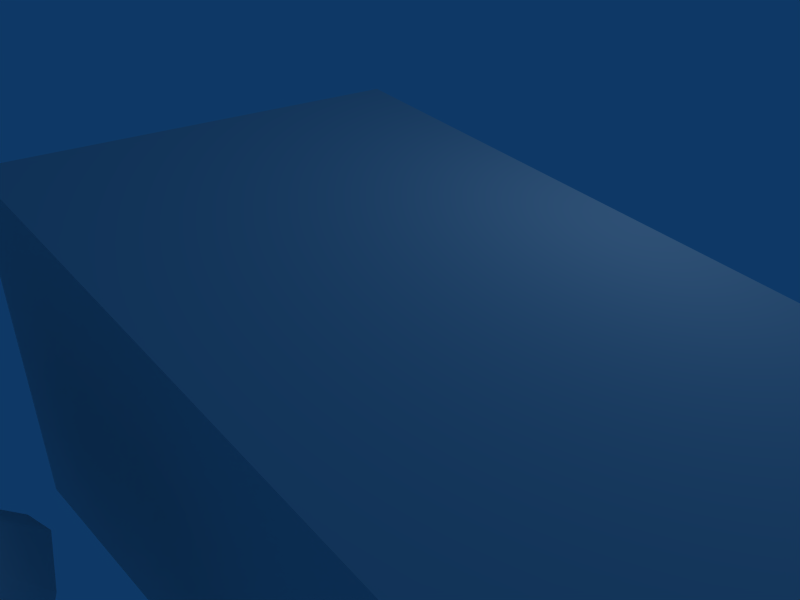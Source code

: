 # Source: car.blend  (saved by Blender 2.49.2; exported with 4.5.12 LTS)
import bpy
from mathutils import Matrix  # noqa: F401  (used for matrix-valued properties, if any)

bpy.ops.wm.read_factory_settings(use_empty=True)
scene = bpy.context.scene
scene.name = 'Scene'

# ---- collections
col_collection_1 = bpy.data.collections.new('Collection 1'); scene.collection.children.link(col_collection_1)

# ---- materials (node trees are filled in below, after node groups)
mat_material = bpy.data.materials.new('Material')
mat_material.alpha_threshold = 0.0
mat_material.roughness = 0.5
mat_material.line_color = (0.0, 0.0, 0.0, 1.0)

# ---- material node trees

# ---- world
world_world = bpy.data.worlds.new('World'); scene.world = world_world
world_world.color = (0.05656, 0.2208, 0.4)
world_world.use_sun_shadow = False
world_world.sun_shadow_jitter_overblur = 0.0
world_world.cycles.sampling_method = 'MANUAL'
world_world.cycles.sample_map_resolution = 256

# ---- cameras
cam_camera = bpy.data.cameras.new('Camera')
cam_camera.passepartout_alpha = 0.2
cam_camera.clip_end = 100.0
cam_camera.lens = 35.0
cam_camera.ortho_scale = 7.314
cam_camera.show_passepartout = False
cam_camera.show_safe_areas = True
cam_camera.dof.focus_distance = 0.0
cam_camera.dof.aperture_fstop = 128.0

# ---- lights
light_spot = bpy.data.lights.new('Spot', 'POINT')
light_spot.transmission_factor = 0.0
light_spot.cutoff_distance = 30.0
light_spot.energy = 100.0
light_spot.shadow_buffer_clip_start = 1.001
light_spot.shadow_soft_size = 1.0
light_spot.shadow_maximum_resolution = 0.006
light_spot.use_absolute_resolution = True
light_spot.cycles.use_multiple_importance_sampling = False

# ---- meshes
me_root = bpy.data.meshes.new('root')
me_root.from_pydata([(9.594, 1.0, -1.0), (9.594, -4.456, -1.0), (-1.0, -4.456, -1.0), (-1.0, 1.0, -1.0), (9.594, 1.0, 1.0), (9.594, -4.456, 1.0), (-1.0, -4.456, 3.091), (-1.0, 1.0, 3.091), (1.103, -5.92, 0.8716), (1.153, -6.281, 0.4197), (1.004, -6.477, 0.1172), (0.7306, -6.601, -0.1321), (0.3756, -6.635, -0.2904), (0.184, -6.616, -0.3272), (-0.1908, -6.509, -0.3091), (-0.5072, -6.325, -0.1731), (-0.7711, -5.97, 0.2028), (-0.7883, -5.848, 0.3554), (-0.7102, -5.627, 0.6674), (-0.618, -5.537, 0.8147), (-0.1743, -5.383, 1.156), (0.2018, -5.398, 1.259), (0.7454, -5.588, 1.187), (1.014, -5.8, 0.9985), (0.6279, -7.355, 2.196), (0.7883, -7.72, 1.774), (0.7102, -7.94, 1.462), (0.4946, -8.104, 1.181), (0.3448, -8.155, 1.066), (-0.01023, -8.189, 0.9074), (-0.3931, -8.128, 0.8643), (-0.7454, -7.98, 0.9429), (-1.103, -7.648, 1.258), (-1.157, -7.525, 1.401), (-1.096, -7.182, 1.865), (-0.8804, -7.019, 2.146), (-0.5602, -6.938, 2.354), (0.007239, -6.995, 2.463), (0.5072, -7.243, 2.303), (0.1929, -6.007, 0.466), (-0.1929, -7.561, 1.664), (2.057, -7.561, 1.664), (2.443, -6.007, 0.466), (2.757, -7.243, 2.303), (2.257, -6.995, 2.463), (1.874, -6.933, 2.42), (1.519, -6.967, 2.262), (1.154, -7.182, 1.865), (1.096, -7.287, 1.71), (1.147, -7.648, 1.258), (1.357, -7.88, 1.025), (1.504, -7.98, 0.9429), (1.857, -8.128, 0.8643), (2.239, -8.189, 0.9074), (2.594, -8.155, 1.066), (2.96, -7.94, 1.462), (3.038, -7.72, 1.774), (2.967, -7.474, 2.069), (2.995, -5.588, 1.187), (2.452, -5.398, 1.259), (1.905, -5.412, 1.064), (1.632, -5.537, 0.8147), (1.54, -5.627, 0.6674), (1.461, -5.848, 0.3554), (1.533, -6.093, 0.0603), (1.743, -6.325, -0.1731), (2.059, -6.509, -0.3091), (2.434, -6.616, -0.3272), (2.98, -6.601, -0.1321), (3.253, -6.477, 0.1172), (3.403, -6.281, 0.4197), (3.352, -5.92, 0.8716), (3.263, -5.8, 0.9985)], [], [(39, 23, 8), (40, 25, 24), (39, 8, 9), (39, 9, 10), (40, 26, 25), (40, 27, 26), (39, 10, 11), (40, 28, 27), (39, 11, 12), (40, 29, 28), (39, 12, 13), (39, 13, 14), (40, 30, 29), (40, 31, 30), (39, 14, 15), (39, 15, 16), (40, 32, 31), (40, 33, 32), (39, 16, 17), (39, 17, 18), (40, 34, 33), (39, 18, 19), (39, 19, 20), (40, 35, 34), (40, 36, 35), (39, 20, 21), (40, 37, 36), (39, 21, 22), (39, 22, 23), (40, 38, 37), (40, 24, 38), (71, 72, 42), (57, 56, 41), (70, 71, 42), (69, 70, 42), (56, 55, 41), (68, 69, 42), (55, 54, 41), (54, 53, 41), (67, 68, 42), (66, 67, 42), (53, 52, 41), (52, 51, 41), (65, 66, 42), (51, 50, 41), (64, 65, 42), (50, 49, 41), (63, 64, 42), (62, 63, 42), (49, 48, 41), (48, 47, 41), (61, 62, 42), (60, 61, 42), (47, 46, 41), (59, 60, 42), (46, 45, 41), (45, 44, 41), (58, 59, 42), (72, 58, 42), (44, 43, 41), (43, 57, 41), (57, 43, 72), (43, 44, 58), (43, 58, 72), (44, 59, 58), (44, 45, 59), (45, 46, 60), (45, 60, 59), (46, 47, 61), (46, 61, 60), (47, 62, 61), (47, 48, 62), (48, 49, 63), (48, 63, 62), (49, 64, 63), (49, 50, 64), (50, 65, 64), (50, 51, 65), (51, 66, 65), (51, 52, 66), (52, 53, 67), (52, 67, 66), (53, 68, 67), (53, 54, 68), (54, 55, 69), (54, 69, 68), (55, 56, 70), (55, 70, 69), (56, 71, 70), (56, 57, 71), (57, 72, 71), (23, 38, 24), (22, 37, 38), (22, 38, 23), (21, 37, 22), (21, 36, 37), (20, 36, 21), (20, 35, 36), (19, 34, 35), (19, 35, 20), (18, 34, 19), (17, 33, 34), (17, 34, 18), (16, 33, 17), (16, 32, 33), (15, 31, 32), (15, 32, 16), (14, 31, 15), (14, 30, 31), (13, 29, 30), (13, 30, 14), (12, 29, 13), (11, 28, 12), (28, 29, 12), (11, 27, 28), (10, 27, 11), (26, 27, 10), (9, 25, 26), (9, 26, 10), (8, 25, 9), (24, 25, 8), (23, 24, 8), (4, 0, 3), (4, 3, 7), (2, 6, 7), (2, 7, 3), (1, 5, 2), (5, 6, 2), (0, 4, 1), (4, 5, 1), (4, 7, 5), (7, 6, 5), (0, 1, 2), (0, 2, 3)])
_uv = me_root.uv_layers.new(name='UVTex')
_uv.uv.foreach_set('vector', [0.0, 0.0, 1.0, 0.0, 1.0, 1.0, 0.0, 0.0, 1.0, 0.0, 1.0, 1.0, 0.0, 0.0, 1.0, 0.0, 1.0, 1.0, 0.0, 0.0, 1.0, 0.0, 1.0, 1.0, 0.0, 0.0, 1.0, 0.0, 1.0, 1.0, 0.0, 0.0, 1.0, 0.0, 1.0, 1.0, 0.0, 0.0, 1.0, 0.0, 1.0, 1.0, 0.0, 0.0, 1.0, 0.0, 1.0, 1.0, 0.0, 0.0, 1.0, 0.0, 1.0, 1.0, 0.0, 0.0, 1.0, 0.0, 1.0, 1.0, 0.0, 0.0, 1.0, 0.0, 1.0, 1.0, 0.0, 0.0, 1.0, 0.0, 1.0, 1.0, 0.0, 0.0, 1.0, 0.0, 1.0, 1.0, 0.0, 0.0, 1.0, 0.0, 1.0, 1.0, 0.0, 0.0, 1.0, 0.0, 1.0, 1.0, 0.0, 0.0, 1.0, 0.0, 1.0, 1.0, 0.0, 0.0, 1.0, 0.0, 1.0, 1.0, 0.0, 0.0, 1.0, 0.0, 1.0, 1.0, 0.0, 0.0, 1.0, 0.0, 1.0, 1.0, 0.0, 0.0, 1.0, 0.0, 1.0, 1.0, 0.0, 0.0, 1.0, 0.0, 1.0, 1.0, 0.0, 0.0, 1.0, 0.0, 1.0, 1.0, 0.0, 0.0, 1.0, 0.0, 1.0, 1.0, 0.0, 0.0, 1.0, 0.0, 1.0, 1.0, 0.0, 0.0, 1.0, 0.0, 1.0, 1.0, 0.0, 0.0, 1.0, 0.0, 1.0, 1.0, 0.0, 0.0, 1.0, 0.0, 1.0, 1.0, 0.0, 0.0, 1.0, 0.0, 1.0, 1.0, 0.0, 0.0, 1.0, 0.0, 1.0, 1.0, 0.0, 0.0, 1.0, 0.0, 1.0, 1.0, 0.0, 0.0, 1.0, 0.0, 1.0, 1.0, 0.0, 0.0, 1.0, 0.0, 1.0, 1.0, 0.0, 0.0, 1.0, 0.0, 1.0, 1.0, 0.0, 0.0, 1.0, 0.0, 1.0, 1.0, 0.0, 0.0, 1.0, 0.0, 1.0, 1.0, 0.0, 0.0, 1.0, 0.0, 1.0, 1.0, 0.0, 0.0, 1.0, 0.0, 1.0, 1.0, 0.0, 0.0, 1.0, 0.0, 1.0, 1.0, 0.0, 0.0, 1.0, 0.0, 1.0, 1.0, 0.0, 0.0, 1.0, 0.0, 1.0, 1.0, 0.0, 0.0, 1.0, 0.0, 1.0, 1.0, 0.0, 0.0, 1.0, 0.0, 1.0, 1.0, 0.0, 0.0, 1.0, 0.0, 1.0, 1.0, 0.0, 0.0, 1.0, 0.0, 1.0, 1.0, 0.0, 0.0, 1.0, 0.0, 1.0, 1.0, 0.0, 0.0, 1.0, 0.0, 1.0, 1.0, 0.0, 0.0, 1.0, 0.0, 1.0, 1.0, 0.0, 0.0, 1.0, 0.0, 1.0, 1.0, 0.0, 0.0, 1.0, 0.0, 1.0, 1.0, 0.0, 0.0, 1.0, 0.0, 1.0, 1.0, 0.0, 0.0, 1.0, 0.0, 1.0, 1.0, 0.0, 0.0, 1.0, 0.0, 1.0, 1.0, 0.0, 0.0, 1.0, 0.0, 1.0, 1.0, 0.0, 0.0, 1.0, 0.0, 1.0, 1.0, 0.0, 0.0, 1.0, 0.0, 1.0, 1.0, 0.0, 0.0, 1.0, 0.0, 1.0, 1.0, 0.0, 0.0, 1.0, 0.0, 1.0, 1.0, 0.0, 0.0, 1.0, 0.0, 1.0, 1.0, 0.0, 0.0, 1.0, 0.0, 1.0, 1.0, 0.0, 0.0, 1.0, 0.0, 1.0, 1.0, 0.0, 0.0, 1.0, 0.0, 1.0, 1.0, 0.0, 0.0, 1.0, 0.0, 1.0, 1.0, 0.0, 0.0, 1.0, 0.0, 1.0, 1.0, 0.0, 0.0, 1.0, 0.0, 1.0, 1.0, 0.0, 0.0, 1.0, 0.0, 1.0, 1.0, 0.0, 0.0, 1.0, 0.0, 1.0, 1.0, 0.0, 0.0, 1.0, 0.0, 1.0, 1.0, 0.0, 0.0, 1.0, 0.0, 1.0, 1.0, 0.0, 0.0, 1.0, 0.0, 1.0, 1.0, 0.0, 0.0, 1.0, 0.0, 1.0, 1.0, 0.0, 0.0, 1.0, 0.0, 1.0, 1.0, 0.0, 0.0, 1.0, 0.0, 1.0, 1.0, 0.0, 0.0, 1.0, 0.0, 1.0, 1.0, 0.0, 0.0, 1.0, 0.0, 1.0, 1.0, 0.0, 0.0, 1.0, 0.0, 1.0, 1.0, 0.0, 0.0, 1.0, 0.0, 1.0, 1.0, 0.0, 0.0, 1.0, 0.0, 1.0, 1.0, 0.0, 0.0, 1.0, 0.0, 1.0, 1.0, 0.0, 0.0, 1.0, 0.0, 1.0, 1.0, 0.0, 0.0, 1.0, 0.0, 1.0, 1.0, 0.0, 0.0, 1.0, 0.0, 1.0, 1.0, 0.0, 0.0, 1.0, 0.0, 1.0, 1.0, 0.0, 0.0, 1.0, 0.0, 1.0, 1.0, 0.0, 0.0, 1.0, 0.0, 1.0, 1.0, 0.0, 0.0, 1.0, 0.0, 1.0, 1.0, 0.0, 0.0, 1.0, 0.0, 1.0, 1.0, 0.0, 0.0, 1.0, 0.0, 1.0, 1.0, 0.0, 0.0, 1.0, 0.0, 1.0, 1.0, 0.0, 0.0, 1.0, 0.0, 1.0, 1.0, 0.0, 0.0, 1.0, 0.0, 1.0, 1.0, 0.0, 0.0, 1.0, 0.0, 1.0, 1.0, 0.0, 0.0, 1.0, 0.0, 1.0, 1.0, 0.0, 0.0, 1.0, 0.0, 1.0, 1.0, 0.0, 0.0, 1.0, 0.0, 1.0, 1.0, 0.0, 0.0, 1.0, 0.0, 1.0, 1.0, 0.0, 0.0, 1.0, 0.0, 1.0, 1.0, 0.0, 0.0, 1.0, 0.0, 1.0, 1.0, 0.0, 0.0, 1.0, 0.0, 1.0, 1.0, 0.0, 0.0, 1.0, 0.0, 1.0, 1.0, 0.0, 0.0, 1.0, 0.0, 1.0, 1.0, 0.0, 0.0, 1.0, 0.0, 1.0, 1.0, 0.0, 0.0, 1.0, 0.0, 1.0, 1.0, 0.0, 0.0, 1.0, 0.0, 1.0, 1.0, 0.0, 0.0, 1.0, 0.0, 1.0, 1.0, 0.0, 0.0, 1.0, 0.0, 1.0, 1.0, 0.0, 0.0, 1.0, 0.0, 1.0, 1.0, 0.0, 0.0, 1.0, 0.0, 1.0, 1.0, 0.0, 0.0, 1.0, 0.0, 1.0, 1.0, 0.0, 0.0, 1.0, 0.0, 1.0, 1.0, 0.0, 0.0, 1.0, 0.0, 1.0, 1.0, 0.0, 0.0, 1.0, 0.0, 1.0, 1.0, 0.0, 0.0, 1.0, 0.0, 1.0, 1.0, 0.0, 0.0, 1.0, 0.0, 1.0, 1.0, 0.0, 0.0, 1.0, 0.0, 1.0, 1.0, 0.0, 0.0, 1.0, 0.0, 1.0, 1.0, 0.0, 0.0, 1.0, 0.0, 1.0, 1.0, 0.0, 0.0, 1.0, 0.0, 1.0, 1.0, 0.0, 0.0, 1.0, 0.0, 1.0, 1.0, 0.0, 0.0, 1.0, 0.0, 1.0, 1.0, 0.0, 0.0, 1.0, 0.0, 1.0, 1.0, 0.0, 0.0, 1.0, 0.0, 1.0, 1.0, 0.0, 0.0, 1.0, 0.0, 1.0, 1.0, 0.0, 0.0, 1.0, 0.0, 1.0, 1.0, 0.0, 0.0, 1.0, 0.0, 1.0, 1.0, 0.0, 0.0, 1.0, 0.0, 1.0, 1.0, 0.0, 0.0, 1.0, 0.0, 1.0, 1.0, 0.0, 0.0, 1.0, 0.0, 1.0, 1.0, 0.0, 0.0, 1.0, 0.0, 1.0, 1.0, 0.0, 0.0, 1.0, 0.0, 1.0, 1.0, 0.0, 0.0, 1.0, 0.0, 1.0, 1.0, 1.0, 0.5052, 0.0, 0.5052, 1.0, 0.0, 0.0, 0.5052, 6.725e-08, 4.483e-08, 1.0, 0.0, 0.0, 0.0, 1.0, 0.0, 1.0, 1.0, 0.0, 0.0, 1.0, 0.0, 1.0, 1.0])
me_root.materials.append(mat_material)
me_root.use_remesh_preserve_volume = False
me_root.use_remesh_preserve_attributes = False
me_root.use_mirror_vertex_groups = False
me_root.update()

# ---- objects
ob_car = bpy.data.objects.new('car', me_root)
ob_lamp = bpy.data.objects.new('Lamp', light_spot)
ob_camera = bpy.data.objects.new('Camera', cam_camera)

# ---- transforms, parenting, visibility, modifiers, constraints
ob_car.location = (0.0, 0.0, 0.0)
ob_car.lock_rotations_4d = False
ob_car.empty_display_type = 'ARROWS'
ob_car.color = (0.0, 0.0, 0.0, 1.0)
ob_car.lineart.crease_threshold = 0.0
ob_lamp.location = (4.076, 1.005, 5.904)
ob_lamp.rotation_euler = (0.6503, 0.05522, 1.866)
ob_lamp.lock_rotations_4d = False
ob_lamp.empty_display_type = 'ARROWS'
ob_lamp.color = (0.0, 0.0, 0.0, 0.0)
ob_lamp.lineart.crease_threshold = 0.0
ob_camera.location = (7.481, -6.508, 5.344)
ob_camera.rotation_euler = (1.109, 0.01082, 0.8149)
ob_camera.lock_rotations_4d = False
ob_camera.empty_display_type = 'ARROWS'
ob_camera.color = (0.0, 0.0, 0.0, 0.0)
ob_camera.display_type = 'WIRE'
ob_camera.lineart.crease_threshold = 0.0

# ---- collection membership
col_collection_1.objects.link(ob_car)
col_collection_1.objects.link(ob_lamp)
col_collection_1.objects.link(ob_camera)

# ---- scene / render settings (as saved in the file)
scene.camera = ob_camera
scene.frame_start = 1; scene.frame_end = 250; scene.frame_set(1)
scene.render.engine = 'BLENDER_EEVEE_NEXT'
scene.render.image_settings.file_format = 'JPEG'
scene.render.image_settings.color_mode = 'RGB'
scene.render.image_settings.compression = 90
scene.render.resolution_x = 800
scene.render.resolution_y = 600
scene.render.pixel_aspect_x = 100.0
scene.render.pixel_aspect_y = 100.0
scene.render.fps = 25
scene.render.dither_intensity = 0.0
scene.render.use_compositing = False
scene.render.use_sequencer = False
scene.render.bake_margin = 2
scene.render.bake_bias = 0.0
scene.render.use_stamp_time = False
scene.render.use_stamp_date = False
scene.render.use_stamp_frame = False
scene.render.use_stamp_camera = False
scene.render.use_stamp_scene = False
scene.render.use_stamp_filename = False
scene.render.use_stamp_render_time = False
scene.render.stamp_font_size = 0
scene.cycles.use_denoising = False
scene.cycles.samples = 10
scene.cycles.sampling_pattern = 'TABULATED_SOBOL'
scene.cycles.light_sampling_threshold = 0.0
scene.cycles.use_adaptive_sampling = False
scene.cycles.use_light_tree = False
scene.cycles.blur_glossy = 0.0
scene.cycles.volume_bounces = 1
scene.cycles.pixel_filter_type = 'GAUSSIAN'
scene.cycles.sample_clamp_indirect = 0.0
scene.view_settings.view_transform = 'Raw'
bpy.context.view_layer.update()
